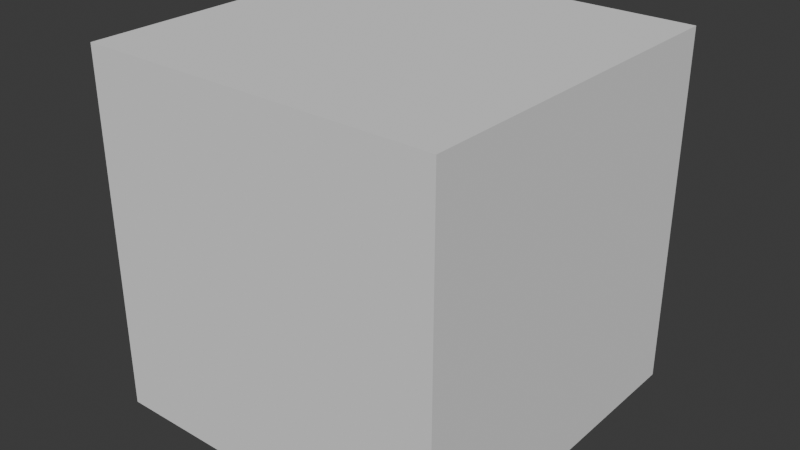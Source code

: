 # Source: untitled.blend_blenderrrrrrrrrrrrrrrrrrrrrrrrrrrrrrrrrrrrrrrrrrrrrrrrrrrrrrrrrrrrrrrrrr.blend  (saved by Blender 4.0.36; exported with 4.5.12 LTS)
import bpy
from mathutils import Matrix  # noqa: F401  (used for matrix-valued properties, if any)

bpy.ops.wm.read_factory_settings(use_empty=True)
scene = bpy.context.scene
scene.name = 'Scene'

# ---- collections
col_collection = bpy.data.collections.new('Collection'); scene.collection.children.link(col_collection)

# ---- world
world_world = bpy.data.worlds.new('World'); scene.world = world_world
world_world.use_nodes = True; world_world.node_tree.nodes.clear()
_N = world_world.node_tree.nodes; _L = world_world.node_tree.links
n0 = _N.new('ShaderNodeOutputWorld'); n0.name = 'World Output'; n0.location = (300, 300)
n1 = _N.new('ShaderNodeBackground'); n1.name = 'Background'; n1.location = (10, 300)
n1.inputs[0].default_value = (0.05088, 0.05088, 0.05088, 1.0)
_L.new(n1.outputs[0], n0.inputs[0])
n0.is_active_output = True
world_world.color = (0.05088, 0.05088, 0.05088)
world_world.use_sun_shadow = False
world_world.sun_shadow_jitter_overblur = 0.0

# ---- meshes
me_cube_001 = bpy.data.meshes.new('Cube.001')
me_cube_001.from_pydata([(-1.0, -1.0, -1.0), (-1.0, -1.0, 1.0), (-1.0, 1.0, -1.0), (-1.0, 1.0, 1.0), (1.0, -1.0, -1.0), (1.0, -1.0, 1.0), (1.0, 1.0, -1.0), (1.0, 1.0, 1.0)], [], [(0, 1, 3, 2), (2, 3, 7, 6), (6, 7, 5, 4), (4, 5, 1, 0), (2, 6, 4, 0), (7, 3, 1, 5)])
_uv = me_cube_001.uv_layers.new(name='UVMap')
_uv.uv.foreach_set('vector', [0.375, 0.0, 0.625, 0.0, 0.625, 0.25, 0.375, 0.25, 0.375, 0.25, 0.625, 0.25, 0.625, 0.5, 0.375, 0.5, 0.375, 0.5, 0.625, 0.5, 0.625, 0.75, 0.375, 0.75, 0.375, 0.75, 0.625, 0.75, 0.625, 1.0, 0.375, 1.0, 0.125, 0.5, 0.375, 0.5, 0.375, 0.75, 0.125, 0.75, 0.625, 0.5, 0.875, 0.5, 0.875, 0.75, 0.625, 0.75])
me_cube_001.update()

# ---- objects
ob_side_reference = bpy.data.objects.new('Side Reference', None)
ob_side_reference_001 = bpy.data.objects.new('Side Reference.001', None)
ob_cube = bpy.data.objects.new('Cube', me_cube_001)

# ---- transforms, parenting, visibility, modifiers, constraints
ob_side_reference.location = (-1.926, 0.0, 1.066)
ob_side_reference.rotation_euler = (4.712, -3.142, 5.236e-08)
ob_side_reference.scale = (0.7683, 0.7605, 0.7683)
ob_side_reference.empty_display_type = 'IMAGE'
ob_side_reference.empty_display_size = 5.974
ob_side_reference.empty_image_offset = (-0.4185, -0.5)
ob_side_reference_001.location = (0.005111, -4.284, 1.059)
ob_side_reference_001.rotation_euler = (4.712, -3.142, 1.571)
ob_side_reference_001.scale = (0.7683, 0.7605, 0.7683)
ob_side_reference_001.empty_display_type = 'IMAGE'
ob_side_reference_001.empty_display_size = 5.974
ob_side_reference_001.empty_image_offset = (-0.4185, -0.5)
ob_cube.location = (-1.01, -0.9978, 1.0)
ob_cube.rotation_euler = (4.712, 0.0, 0.0)

# ---- collection membership
col_collection.objects.link(ob_side_reference)
col_collection.objects.link(ob_side_reference_001)
col_collection.objects.link(ob_cube)

# ---- scene / render settings (as saved in the file)
scene.frame_start = 1; scene.frame_end = 250; scene.frame_set(1)
scene.render.engine = 'BLENDER_EEVEE_NEXT'
scene.cycles.sampling_pattern = 'TABULATED_SOBOL'
bpy.context.view_layer.update()

# ---- added for rendering (the .blend has no active camera and no usable light): camera, sun
cam_auto = bpy.data.cameras.new('AutoCamera')
cam_auto.lens = 50.0
cam_auto.sensor_width = 36.0
cam_auto.clip_end = 1000.0
ob_auto_camera = bpy.data.objects.new('AutoCamera', cam_auto)
scene.collection.objects.link(ob_auto_camera)
ob_auto_camera.location = (2.19519, -4.84385, 3.56426)
ob_auto_camera.rotation_euler = (1.09748, -7.21219e-08, 0.694738)
scene.camera = ob_auto_camera
light_auto_sun = bpy.data.lights.new('AutoSun', 'SUN')
light_auto_sun.energy = 3.0
light_auto_sun.angle = 0.0523599
ob_auto_sun = bpy.data.objects.new('AutoSun', light_auto_sun)
scene.collection.objects.link(ob_auto_sun)
ob_auto_sun.rotation_euler = (0.872665, 0.174533, 0.523599)
bpy.context.view_layer.update()
